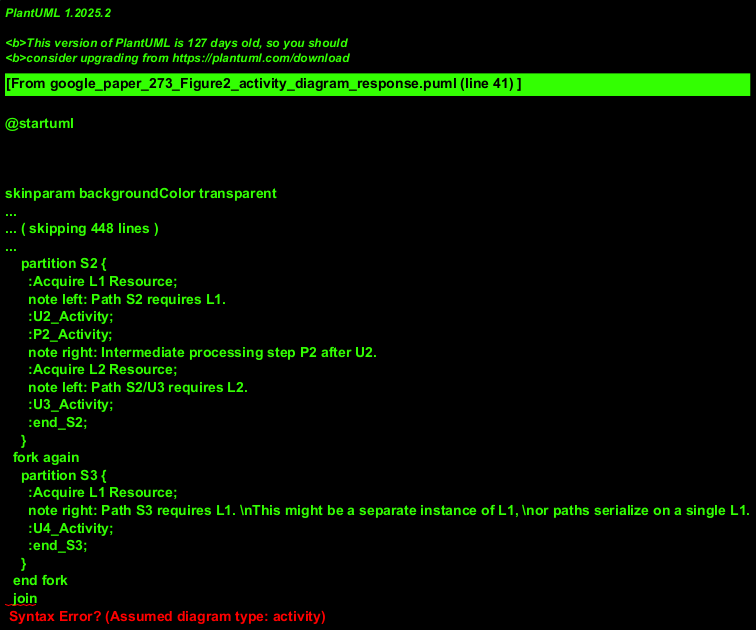

The diagram above was rendered by PlantUML. Its source (embedded in the PNG):
@startuml
!theme sketchy-outline
title Activity Diagram based on Figures (b) and (c)

start
note right: Start of the overall process.

partition S1 {
  :U1_Activity;
  note right: Initial processing step U1.
  :P1_Activity;
  note right: Intermediate processing step P1 after U1.
}

if (Fork Condition?) then (yes)
  note right
    Assuming P1 leads to parallel paths.
    If P1 were a decision, this would be a choice.
    The fork implies concurrent execution of S2 and S3 paths.
  end note
  fork
    partition S2 {
      :Acquire L1 Resource;
      note left: Path S2 requires L1.
      :U2_Activity;
      :P2_Activity;
      note right: Intermediate processing step P2 after U2.
      :Acquire L2 Resource;
      note left: Path S2/U3 requires L2.
      :U3_Activity;
      :end_S2;
    }
  fork again
    partition S3 {
      :Acquire L1 Resource;
      note right: Path S3 requires L1. \nThis might be a separate instance of L1, \nor paths serialize on a single L1.
      :U4_Activity;
      :end_S3;
    }
  end fork
  join
else (no)
  note right: Unclear if P1 might lead to a single path or termination. \nAssuming fork occurs.
  :Alternate_Flow_Or_End;
endif

:Finalize_Process;
stop
note left: End of the overall process.

@enduml